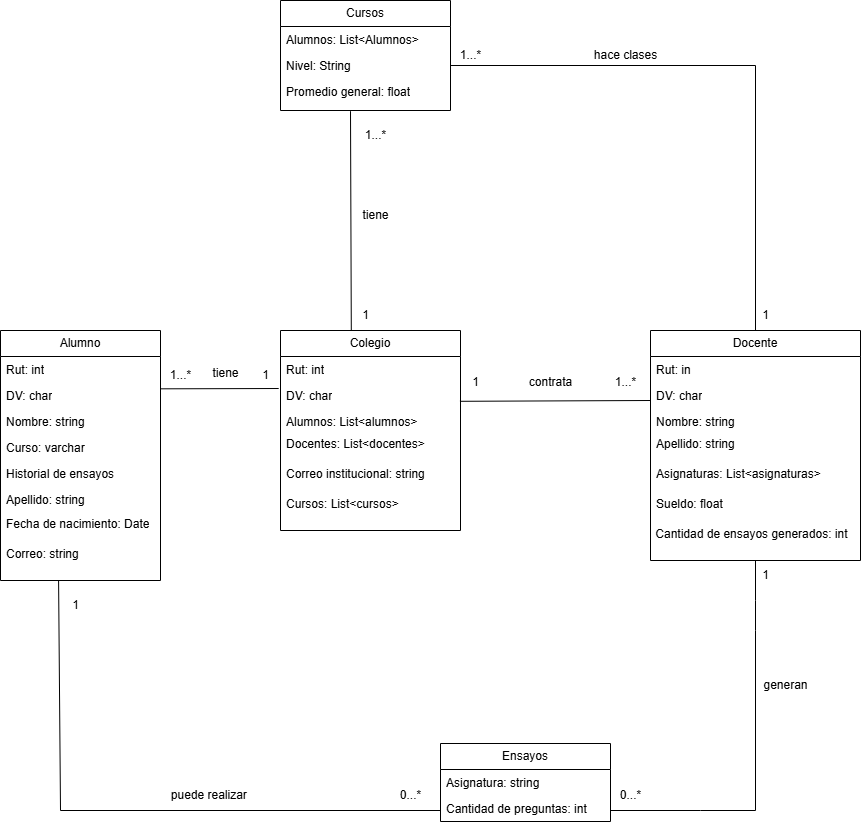

The diagram above was exported from draw.io. Its source (the exported page's mxGraphModel, read from the mxfile embedded in the PNG):
<mxGraphModel dx="1219" dy="631" grid="1" gridSize="10" guides="1" tooltips="1" connect="1" arrows="1" fold="1" page="1" pageScale="1" pageWidth="1300" pageHeight="1300" math="0" shadow="0">
  <root>
    <mxCell id="0" />
    <mxCell id="1" parent="0" />
    <mxCell id="dI0W7zR_3Bftw0SjKnXm-25" value="Alumno" style="swimlane;fontStyle=0;childLayout=stackLayout;horizontal=1;startSize=26;fillColor=none;horizontalStack=0;resizeParent=1;resizeParentMax=0;resizeLast=0;collapsible=1;marginBottom=0;whiteSpace=wrap;html=1;" parent="1" vertex="1">
      <mxGeometry x="300" y="610" width="160" height="250" as="geometry">
        <mxRectangle x="80" y="80" width="80" height="30" as="alternateBounds" />
      </mxGeometry>
    </mxCell>
    <mxCell id="dI0W7zR_3Bftw0SjKnXm-26" value="Rut: int" style="text;strokeColor=none;fillColor=none;align=left;verticalAlign=top;spacingLeft=4;spacingRight=4;overflow=hidden;rotatable=0;points=[[0,0.5],[1,0.5]];portConstraint=eastwest;whiteSpace=wrap;html=1;" parent="dI0W7zR_3Bftw0SjKnXm-25" vertex="1">
      <mxGeometry y="26" width="160" height="26" as="geometry" />
    </mxCell>
    <mxCell id="dI0W7zR_3Bftw0SjKnXm-27" value="DV: char" style="text;strokeColor=none;fillColor=none;align=left;verticalAlign=top;spacingLeft=4;spacingRight=4;overflow=hidden;rotatable=0;points=[[0,0.5],[1,0.5]];portConstraint=eastwest;whiteSpace=wrap;html=1;" parent="dI0W7zR_3Bftw0SjKnXm-25" vertex="1">
      <mxGeometry y="52" width="160" height="26" as="geometry" />
    </mxCell>
    <mxCell id="dI0W7zR_3Bftw0SjKnXm-28" value="Nombre: string" style="text;strokeColor=none;fillColor=none;align=left;verticalAlign=top;spacingLeft=4;spacingRight=4;overflow=hidden;rotatable=0;points=[[0,0.5],[1,0.5]];portConstraint=eastwest;whiteSpace=wrap;html=1;" parent="dI0W7zR_3Bftw0SjKnXm-25" vertex="1">
      <mxGeometry y="78" width="160" height="26" as="geometry" />
    </mxCell>
    <mxCell id="dI0W7zR_3Bftw0SjKnXm-29" value="Curso: varchar" style="text;strokeColor=none;fillColor=none;align=left;verticalAlign=top;spacingLeft=4;spacingRight=4;overflow=hidden;rotatable=0;points=[[0,0.5],[1,0.5]];portConstraint=eastwest;whiteSpace=wrap;html=1;" parent="dI0W7zR_3Bftw0SjKnXm-25" vertex="1">
      <mxGeometry y="104" width="160" height="26" as="geometry" />
    </mxCell>
    <mxCell id="dI0W7zR_3Bftw0SjKnXm-30" value="Historial de ensayos" style="text;strokeColor=none;fillColor=none;align=left;verticalAlign=top;spacingLeft=4;spacingRight=4;overflow=hidden;rotatable=0;points=[[0,0.5],[1,0.5]];portConstraint=eastwest;whiteSpace=wrap;html=1;" parent="dI0W7zR_3Bftw0SjKnXm-25" vertex="1">
      <mxGeometry y="130" width="160" height="26" as="geometry" />
    </mxCell>
    <mxCell id="dI0W7zR_3Bftw0SjKnXm-69" value="Apellido: string" style="text;strokeColor=none;fillColor=none;align=left;verticalAlign=top;spacingLeft=4;spacingRight=4;overflow=hidden;rotatable=0;points=[[0,0.5],[1,0.5]];portConstraint=eastwest;whiteSpace=wrap;html=1;" parent="dI0W7zR_3Bftw0SjKnXm-25" vertex="1">
      <mxGeometry y="156" width="160" height="24" as="geometry" />
    </mxCell>
    <mxCell id="dI0W7zR_3Bftw0SjKnXm-71" value="Fecha de nacimiento: Date" style="text;strokeColor=none;fillColor=none;align=left;verticalAlign=top;spacingLeft=4;spacingRight=4;overflow=hidden;rotatable=0;points=[[0,0.5],[1,0.5]];portConstraint=eastwest;whiteSpace=wrap;html=1;" parent="dI0W7zR_3Bftw0SjKnXm-25" vertex="1">
      <mxGeometry y="180" width="160" height="30" as="geometry" />
    </mxCell>
    <mxCell id="dI0W7zR_3Bftw0SjKnXm-31" value="Correo: string" style="text;strokeColor=none;fillColor=none;align=left;verticalAlign=top;spacingLeft=4;spacingRight=4;overflow=hidden;rotatable=0;points=[[0,0.5],[1,0.5]];portConstraint=eastwest;whiteSpace=wrap;html=1;" parent="dI0W7zR_3Bftw0SjKnXm-25" vertex="1">
      <mxGeometry y="210" width="160" height="40" as="geometry" />
    </mxCell>
    <mxCell id="dI0W7zR_3Bftw0SjKnXm-33" value="Docente" style="swimlane;fontStyle=0;childLayout=stackLayout;horizontal=1;startSize=26;fillColor=none;horizontalStack=0;resizeParent=1;resizeParentMax=0;resizeLast=0;collapsible=1;marginBottom=0;whiteSpace=wrap;html=1;" parent="1" vertex="1">
      <mxGeometry x="950" y="610" width="210" height="230" as="geometry" />
    </mxCell>
    <mxCell id="dI0W7zR_3Bftw0SjKnXm-34" value="Rut: in" style="text;strokeColor=none;fillColor=none;align=left;verticalAlign=top;spacingLeft=4;spacingRight=4;overflow=hidden;rotatable=0;points=[[0,0.5],[1,0.5]];portConstraint=eastwest;whiteSpace=wrap;html=1;" parent="dI0W7zR_3Bftw0SjKnXm-33" vertex="1">
      <mxGeometry y="26" width="210" height="26" as="geometry" />
    </mxCell>
    <mxCell id="dI0W7zR_3Bftw0SjKnXm-35" value="DV: char" style="text;strokeColor=none;fillColor=none;align=left;verticalAlign=top;spacingLeft=4;spacingRight=4;overflow=hidden;rotatable=0;points=[[0,0.5],[1,0.5]];portConstraint=eastwest;whiteSpace=wrap;html=1;" parent="dI0W7zR_3Bftw0SjKnXm-33" vertex="1">
      <mxGeometry y="52" width="210" height="26" as="geometry" />
    </mxCell>
    <mxCell id="dI0W7zR_3Bftw0SjKnXm-76" value="Nombre: string" style="text;strokeColor=none;fillColor=none;align=left;verticalAlign=top;spacingLeft=4;spacingRight=4;overflow=hidden;rotatable=0;points=[[0,0.5],[1,0.5]];portConstraint=eastwest;whiteSpace=wrap;html=1;" parent="dI0W7zR_3Bftw0SjKnXm-33" vertex="1">
      <mxGeometry y="78" width="210" height="22" as="geometry" />
    </mxCell>
    <mxCell id="dI0W7zR_3Bftw0SjKnXm-77" value="Apellido: string" style="text;strokeColor=none;fillColor=none;align=left;verticalAlign=top;spacingLeft=4;spacingRight=4;overflow=hidden;rotatable=0;points=[[0,0.5],[1,0.5]];portConstraint=eastwest;whiteSpace=wrap;html=1;" parent="dI0W7zR_3Bftw0SjKnXm-33" vertex="1">
      <mxGeometry y="100" width="210" height="30" as="geometry" />
    </mxCell>
    <mxCell id="dI0W7zR_3Bftw0SjKnXm-36" value="Asignaturas: List&amp;lt;asignaturas&amp;gt;" style="text;strokeColor=none;fillColor=none;align=left;verticalAlign=top;spacingLeft=4;spacingRight=4;overflow=hidden;rotatable=0;points=[[0,0.5],[1,0.5]];portConstraint=eastwest;whiteSpace=wrap;html=1;" parent="dI0W7zR_3Bftw0SjKnXm-33" vertex="1">
      <mxGeometry y="130" width="210" height="30" as="geometry" />
    </mxCell>
    <mxCell id="dI0W7zR_3Bftw0SjKnXm-78" value="Sueldo: float" style="text;strokeColor=none;fillColor=none;align=left;verticalAlign=top;spacingLeft=4;spacingRight=4;overflow=hidden;rotatable=0;points=[[0,0.5],[1,0.5]];portConstraint=eastwest;whiteSpace=wrap;html=1;" parent="dI0W7zR_3Bftw0SjKnXm-33" vertex="1">
      <mxGeometry y="160" width="210" height="30" as="geometry" />
    </mxCell>
    <mxCell id="dI0W7zR_3Bftw0SjKnXm-79" value="&amp;nbsp;Cantidad de ensayos generados: int" style="text;whiteSpace=wrap;html=1;" parent="dI0W7zR_3Bftw0SjKnXm-33" vertex="1">
      <mxGeometry y="190" width="210" height="40" as="geometry" />
    </mxCell>
    <mxCell id="dI0W7zR_3Bftw0SjKnXm-37" value="Ensayos" style="swimlane;fontStyle=0;childLayout=stackLayout;horizontal=1;startSize=26;fillColor=none;horizontalStack=0;resizeParent=1;resizeParentMax=0;resizeLast=0;collapsible=1;marginBottom=0;whiteSpace=wrap;html=1;" parent="1" vertex="1">
      <mxGeometry x="740" y="1023" width="170" height="78" as="geometry" />
    </mxCell>
    <mxCell id="dI0W7zR_3Bftw0SjKnXm-38" value="Asignatura: string" style="text;strokeColor=none;fillColor=none;align=left;verticalAlign=top;spacingLeft=4;spacingRight=4;overflow=hidden;rotatable=0;points=[[0,0.5],[1,0.5]];portConstraint=eastwest;whiteSpace=wrap;html=1;" parent="dI0W7zR_3Bftw0SjKnXm-37" vertex="1">
      <mxGeometry y="26" width="170" height="26" as="geometry" />
    </mxCell>
    <mxCell id="dI0W7zR_3Bftw0SjKnXm-39" value="Cantidad de preguntas: int" style="text;strokeColor=none;fillColor=none;align=left;verticalAlign=top;spacingLeft=4;spacingRight=4;overflow=hidden;rotatable=0;points=[[0,0.5],[1,0.5]];portConstraint=eastwest;whiteSpace=wrap;html=1;" parent="dI0W7zR_3Bftw0SjKnXm-37" vertex="1">
      <mxGeometry y="52" width="170" height="26" as="geometry" />
    </mxCell>
    <mxCell id="dI0W7zR_3Bftw0SjKnXm-41" value="Colegio" style="swimlane;fontStyle=0;childLayout=stackLayout;horizontal=1;startSize=26;fillColor=none;horizontalStack=0;resizeParent=1;resizeParentMax=0;resizeLast=0;collapsible=1;marginBottom=0;whiteSpace=wrap;html=1;" parent="1" vertex="1">
      <mxGeometry x="580" y="610" width="180" height="200" as="geometry" />
    </mxCell>
    <mxCell id="dI0W7zR_3Bftw0SjKnXm-42" value="Rut: int" style="text;strokeColor=none;fillColor=none;align=left;verticalAlign=top;spacingLeft=4;spacingRight=4;overflow=hidden;rotatable=0;points=[[0,0.5],[1,0.5]];portConstraint=eastwest;whiteSpace=wrap;html=1;" parent="dI0W7zR_3Bftw0SjKnXm-41" vertex="1">
      <mxGeometry y="26" width="180" height="26" as="geometry" />
    </mxCell>
    <mxCell id="dI0W7zR_3Bftw0SjKnXm-43" value="DV: char" style="text;strokeColor=none;fillColor=none;align=left;verticalAlign=top;spacingLeft=4;spacingRight=4;overflow=hidden;rotatable=0;points=[[0,0.5],[1,0.5]];portConstraint=eastwest;whiteSpace=wrap;html=1;" parent="dI0W7zR_3Bftw0SjKnXm-41" vertex="1">
      <mxGeometry y="52" width="180" height="26" as="geometry" />
    </mxCell>
    <mxCell id="dI0W7zR_3Bftw0SjKnXm-44" value="Alumnos: List&amp;lt;alumnos&amp;gt;" style="text;strokeColor=none;fillColor=none;align=left;verticalAlign=top;spacingLeft=4;spacingRight=4;overflow=hidden;rotatable=0;points=[[0,0.5],[1,0.5]];portConstraint=eastwest;whiteSpace=wrap;html=1;" parent="dI0W7zR_3Bftw0SjKnXm-41" vertex="1">
      <mxGeometry y="78" width="180" height="22" as="geometry" />
    </mxCell>
    <mxCell id="dI0W7zR_3Bftw0SjKnXm-80" value="Docentes: List&amp;lt;docentes&amp;gt;" style="text;strokeColor=none;fillColor=none;align=left;verticalAlign=top;spacingLeft=4;spacingRight=4;overflow=hidden;rotatable=0;points=[[0,0.5],[1,0.5]];portConstraint=eastwest;whiteSpace=wrap;html=1;" parent="dI0W7zR_3Bftw0SjKnXm-41" vertex="1">
      <mxGeometry y="100" width="180" height="30" as="geometry" />
    </mxCell>
    <mxCell id="dI0W7zR_3Bftw0SjKnXm-81" value="Correo institucional: string" style="text;strokeColor=none;fillColor=none;align=left;verticalAlign=top;spacingLeft=4;spacingRight=4;overflow=hidden;rotatable=0;points=[[0,0.5],[1,0.5]];portConstraint=eastwest;whiteSpace=wrap;html=1;" parent="dI0W7zR_3Bftw0SjKnXm-41" vertex="1">
      <mxGeometry y="130" width="180" height="30" as="geometry" />
    </mxCell>
    <mxCell id="dI0W7zR_3Bftw0SjKnXm-82" value="Cursos: List&amp;lt;cursos&amp;gt;" style="text;strokeColor=none;fillColor=none;align=left;verticalAlign=top;spacingLeft=4;spacingRight=4;overflow=hidden;rotatable=0;points=[[0,0.5],[1,0.5]];portConstraint=eastwest;whiteSpace=wrap;html=1;" parent="dI0W7zR_3Bftw0SjKnXm-41" vertex="1">
      <mxGeometry y="160" width="180" height="40" as="geometry" />
    </mxCell>
    <mxCell id="dI0W7zR_3Bftw0SjKnXm-45" value="" style="endArrow=none;html=1;rounded=0;entryX=0.5;entryY=0;entryDx=0;entryDy=0;exitX=1;exitY=0.5;exitDx=0;exitDy=0;" parent="1" source="dI0W7zR_3Bftw0SjKnXm-53" target="dI0W7zR_3Bftw0SjKnXm-33" edge="1">
      <mxGeometry width="50" height="50" relative="1" as="geometry">
        <mxPoint x="810" y="490" as="sourcePoint" />
        <mxPoint x="790" y="668" as="targetPoint" />
        <Array as="points">
          <mxPoint x="1055" y="345" />
        </Array>
      </mxGeometry>
    </mxCell>
    <mxCell id="dI0W7zR_3Bftw0SjKnXm-46" value="" style="endArrow=none;html=1;rounded=0;entryX=-0.01;entryY=0.231;entryDx=0;entryDy=0;entryPerimeter=0;exitX=-0.009;exitY=0.944;exitDx=0;exitDy=0;exitPerimeter=0;" parent="1" source="dI0W7zR_3Bftw0SjKnXm-47" target="dI0W7zR_3Bftw0SjKnXm-43" edge="1">
      <mxGeometry width="50" height="50" relative="1" as="geometry">
        <mxPoint x="500" y="668" as="sourcePoint" />
        <mxPoint x="550" y="620" as="targetPoint" />
      </mxGeometry>
    </mxCell>
    <mxCell id="dI0W7zR_3Bftw0SjKnXm-47" value="1...*" style="text;html=1;align=center;verticalAlign=middle;resizable=0;points=[];autosize=1;strokeColor=none;fillColor=none;" parent="1" vertex="1">
      <mxGeometry x="460" y="640" width="40" height="30" as="geometry" />
    </mxCell>
    <mxCell id="dI0W7zR_3Bftw0SjKnXm-48" value="1" style="text;html=1;align=center;verticalAlign=middle;resizable=0;points=[];autosize=1;strokeColor=none;fillColor=none;" parent="1" vertex="1">
      <mxGeometry x="550" y="640" width="30" height="30" as="geometry" />
    </mxCell>
    <mxCell id="dI0W7zR_3Bftw0SjKnXm-49" value="1" style="text;html=1;align=center;verticalAlign=middle;resizable=0;points=[];autosize=1;strokeColor=none;fillColor=none;" parent="1" vertex="1">
      <mxGeometry x="760" y="647" width="30" height="30" as="geometry" />
    </mxCell>
    <mxCell id="dI0W7zR_3Bftw0SjKnXm-50" value="1...*" style="text;html=1;align=center;verticalAlign=middle;resizable=0;points=[];autosize=1;strokeColor=none;fillColor=none;" parent="1" vertex="1">
      <mxGeometry x="905" y="647" width="40" height="30" as="geometry" />
    </mxCell>
    <mxCell id="dI0W7zR_3Bftw0SjKnXm-51" value="Cursos" style="swimlane;fontStyle=0;childLayout=stackLayout;horizontal=1;startSize=26;fillColor=none;horizontalStack=0;resizeParent=1;resizeParentMax=0;resizeLast=0;collapsible=1;marginBottom=0;whiteSpace=wrap;html=1;" parent="1" vertex="1">
      <mxGeometry x="580" y="280" width="170" height="110" as="geometry" />
    </mxCell>
    <mxCell id="dI0W7zR_3Bftw0SjKnXm-52" value="Alumnos: List&amp;lt;Alumnos&amp;gt;" style="text;strokeColor=none;fillColor=none;align=left;verticalAlign=top;spacingLeft=4;spacingRight=4;overflow=hidden;rotatable=0;points=[[0,0.5],[1,0.5]];portConstraint=eastwest;whiteSpace=wrap;html=1;" parent="dI0W7zR_3Bftw0SjKnXm-51" vertex="1">
      <mxGeometry y="26" width="170" height="26" as="geometry" />
    </mxCell>
    <mxCell id="dI0W7zR_3Bftw0SjKnXm-53" value="Nivel: String" style="text;strokeColor=none;fillColor=none;align=left;verticalAlign=top;spacingLeft=4;spacingRight=4;overflow=hidden;rotatable=0;points=[[0,0.5],[1,0.5]];portConstraint=eastwest;whiteSpace=wrap;html=1;" parent="dI0W7zR_3Bftw0SjKnXm-51" vertex="1">
      <mxGeometry y="52" width="170" height="26" as="geometry" />
    </mxCell>
    <mxCell id="dI0W7zR_3Bftw0SjKnXm-54" value="Promedio general: float" style="text;strokeColor=none;fillColor=none;align=left;verticalAlign=top;spacingLeft=4;spacingRight=4;overflow=hidden;rotatable=0;points=[[0,0.5],[1,0.5]];portConstraint=eastwest;whiteSpace=wrap;html=1;" parent="dI0W7zR_3Bftw0SjKnXm-51" vertex="1">
      <mxGeometry y="78" width="170" height="32" as="geometry" />
    </mxCell>
    <mxCell id="dI0W7zR_3Bftw0SjKnXm-55" value="" style="endArrow=none;html=1;rounded=0;entryX=0.35;entryY=1.04;entryDx=0;entryDy=0;entryPerimeter=0;exitX=0.335;exitY=0.003;exitDx=0;exitDy=0;exitPerimeter=0;" parent="1" edge="1">
      <mxGeometry width="50" height="50" relative="1" as="geometry">
        <mxPoint x="650.8" y="610" as="sourcePoint" />
        <mxPoint x="650" y="390.67999999999995" as="targetPoint" />
      </mxGeometry>
    </mxCell>
    <mxCell id="dI0W7zR_3Bftw0SjKnXm-57" value="tiene" style="text;html=1;align=center;verticalAlign=middle;resizable=0;points=[];autosize=1;strokeColor=none;fillColor=none;" parent="1" vertex="1">
      <mxGeometry x="650" y="480" width="50" height="30" as="geometry" />
    </mxCell>
    <mxCell id="dI0W7zR_3Bftw0SjKnXm-58" value="1" style="text;html=1;align=center;verticalAlign=middle;resizable=0;points=[];autosize=1;strokeColor=none;fillColor=none;" parent="1" vertex="1">
      <mxGeometry x="650" y="580" width="30" height="30" as="geometry" />
    </mxCell>
    <mxCell id="dI0W7zR_3Bftw0SjKnXm-59" value="1...*" style="text;html=1;align=center;verticalAlign=middle;resizable=0;points=[];autosize=1;strokeColor=none;fillColor=none;" parent="1" vertex="1">
      <mxGeometry x="655" y="400" width="40" height="30" as="geometry" />
    </mxCell>
    <mxCell id="dI0W7zR_3Bftw0SjKnXm-61" value="" style="endArrow=none;html=1;rounded=0;exitX=0.363;exitY=0.989;exitDx=0;exitDy=0;exitPerimeter=0;" parent="1" source="dI0W7zR_3Bftw0SjKnXm-31" edge="1">
      <mxGeometry width="50" height="50" relative="1" as="geometry">
        <mxPoint x="500" y="770" as="sourcePoint" />
        <mxPoint x="740" y="1090" as="targetPoint" />
        <Array as="points">
          <mxPoint x="360" y="1090" />
        </Array>
      </mxGeometry>
    </mxCell>
    <mxCell id="dI0W7zR_3Bftw0SjKnXm-62" value="puede realizar&amp;nbsp;" style="text;html=1;align=center;verticalAlign=middle;resizable=0;points=[];autosize=1;strokeColor=none;fillColor=none;rotation=0;" parent="1" vertex="1">
      <mxGeometry x="460" y="1060" width="100" height="30" as="geometry" />
    </mxCell>
    <mxCell id="dI0W7zR_3Bftw0SjKnXm-66" value="0...*" style="text;html=1;align=center;verticalAlign=middle;resizable=0;points=[];autosize=1;strokeColor=none;fillColor=none;rotation=0;" parent="1" vertex="1">
      <mxGeometry x="690" y="1060" width="40" height="30" as="geometry" />
    </mxCell>
    <mxCell id="dI0W7zR_3Bftw0SjKnXm-67" value="" style="endArrow=none;html=1;rounded=0;exitX=0.997;exitY=0.723;exitDx=0;exitDy=0;exitPerimeter=0;" parent="1" source="dI0W7zR_3Bftw0SjKnXm-43" edge="1">
      <mxGeometry width="50" height="50" relative="1" as="geometry">
        <mxPoint x="820" y="681" as="sourcePoint" />
        <mxPoint x="950" y="680" as="targetPoint" />
      </mxGeometry>
    </mxCell>
    <mxCell id="dI0W7zR_3Bftw0SjKnXm-68" value="contrata" style="text;html=1;align=center;verticalAlign=middle;resizable=0;points=[];autosize=1;strokeColor=none;fillColor=none;" parent="1" vertex="1">
      <mxGeometry x="815" y="647" width="70" height="30" as="geometry" />
    </mxCell>
    <mxCell id="dI0W7zR_3Bftw0SjKnXm-72" value="tiene" style="text;html=1;align=center;verticalAlign=middle;resizable=0;points=[];autosize=1;strokeColor=none;fillColor=none;" parent="1" vertex="1">
      <mxGeometry x="500" y="638" width="50" height="30" as="geometry" />
    </mxCell>
    <mxCell id="dI0W7zR_3Bftw0SjKnXm-73" value="hace clases" style="text;html=1;align=center;verticalAlign=middle;resizable=0;points=[];autosize=1;strokeColor=none;fillColor=none;" parent="1" vertex="1">
      <mxGeometry x="880" y="320" width="90" height="30" as="geometry" />
    </mxCell>
    <mxCell id="dI0W7zR_3Bftw0SjKnXm-74" value="1...*" style="text;html=1;align=center;verticalAlign=middle;resizable=0;points=[];autosize=1;strokeColor=none;fillColor=none;" parent="1" vertex="1">
      <mxGeometry x="750" y="320" width="40" height="30" as="geometry" />
    </mxCell>
    <mxCell id="dI0W7zR_3Bftw0SjKnXm-75" value="1" style="text;html=1;align=center;verticalAlign=middle;resizable=0;points=[];autosize=1;strokeColor=none;fillColor=none;rotation=0;" parent="1" vertex="1">
      <mxGeometry x="1050" y="580" width="30" height="30" as="geometry" />
    </mxCell>
    <mxCell id="dI0W7zR_3Bftw0SjKnXm-83" value="1" style="text;html=1;align=center;verticalAlign=middle;resizable=0;points=[];autosize=1;strokeColor=none;fillColor=none;" parent="1" vertex="1">
      <mxGeometry x="360" y="870" width="30" height="30" as="geometry" />
    </mxCell>
    <mxCell id="dI0W7zR_3Bftw0SjKnXm-84" value="" style="endArrow=none;html=1;rounded=0;" parent="1" edge="1">
      <mxGeometry width="50" height="50" relative="1" as="geometry">
        <mxPoint x="910" y="1090" as="sourcePoint" />
        <mxPoint x="1055" y="840" as="targetPoint" />
        <Array as="points">
          <mxPoint x="1000" y="1090" />
          <mxPoint x="1055" y="1090" />
          <mxPoint x="1055" y="910" />
          <mxPoint x="1055" y="880" />
        </Array>
      </mxGeometry>
    </mxCell>
    <mxCell id="dI0W7zR_3Bftw0SjKnXm-85" value="generan" style="text;html=1;align=center;verticalAlign=middle;resizable=0;points=[];autosize=1;strokeColor=none;fillColor=none;" parent="1" vertex="1">
      <mxGeometry x="1050" y="950" width="70" height="30" as="geometry" />
    </mxCell>
    <mxCell id="dI0W7zR_3Bftw0SjKnXm-86" value="1" style="text;html=1;align=center;verticalAlign=middle;resizable=0;points=[];autosize=1;strokeColor=none;fillColor=none;" parent="1" vertex="1">
      <mxGeometry x="1050" y="840" width="30" height="30" as="geometry" />
    </mxCell>
    <mxCell id="dI0W7zR_3Bftw0SjKnXm-87" value="0...*" style="text;html=1;align=center;verticalAlign=middle;resizable=0;points=[];autosize=1;strokeColor=none;fillColor=none;" parent="1" vertex="1">
      <mxGeometry x="910" y="1060" width="40" height="30" as="geometry" />
    </mxCell>
  </root>
</mxGraphModel>